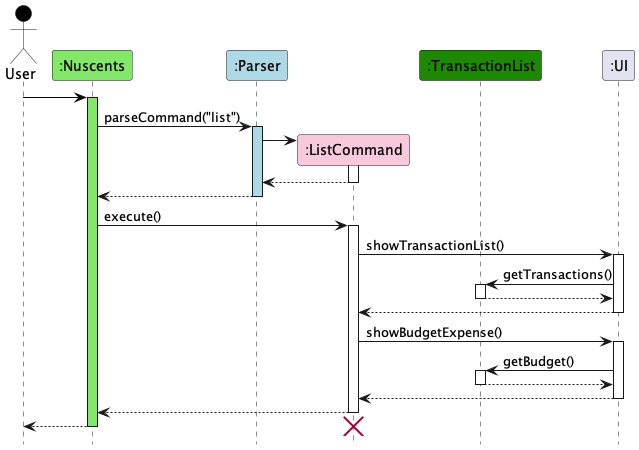

The diagram above was rendered by PlantUML. Its source (embedded in the PNG):
@startuml
hide footbox
!include Style.puml
skinparam ArrowFontStyle plain

Actor User as user USER_COLOR
Participant ":Nuscents" as nuscents MAIN_COLOR
Participant ":Parser" as parser PARSER_COLOR
Participant ":ListCommand" as ListCommand COMMAND_COLOR
Participant ":TransactionList" as TransactionList UI_COLOR
Participant ":UI" as UI

user -[USER_COLOR]> nuscents
activate nuscents MAIN_COLOR


nuscents -> parser : parseCommand("list")
activate parser PARSER_COLOR

create ListCommand
parser -> ListCommand
activate ListCommand

ListCommand --> parser
deactivate ListCommand

parser --> nuscents
deactivate parser

nuscents -> ListCommand : execute()
activate ListCommand

ListCommand -> UI : showTransactionList()
activate UI

UI -> TransactionList : getTransactions()
activate TransactionList

TransactionList --> UI
deactivate TransactionList

UI --> ListCommand
deactivate UI

ListCommand -> UI : showBudgetExpense()
activate UI

UI -> TransactionList : getBudget()
activate TransactionList

TransactionList --> UI
deactivate TransactionList

UI --> ListCommand
deactivate UI


ListCommand --> nuscents
deactivate ListCommand

nuscents --> user
deactivate nuscents
destroy ListCommand
@enduml